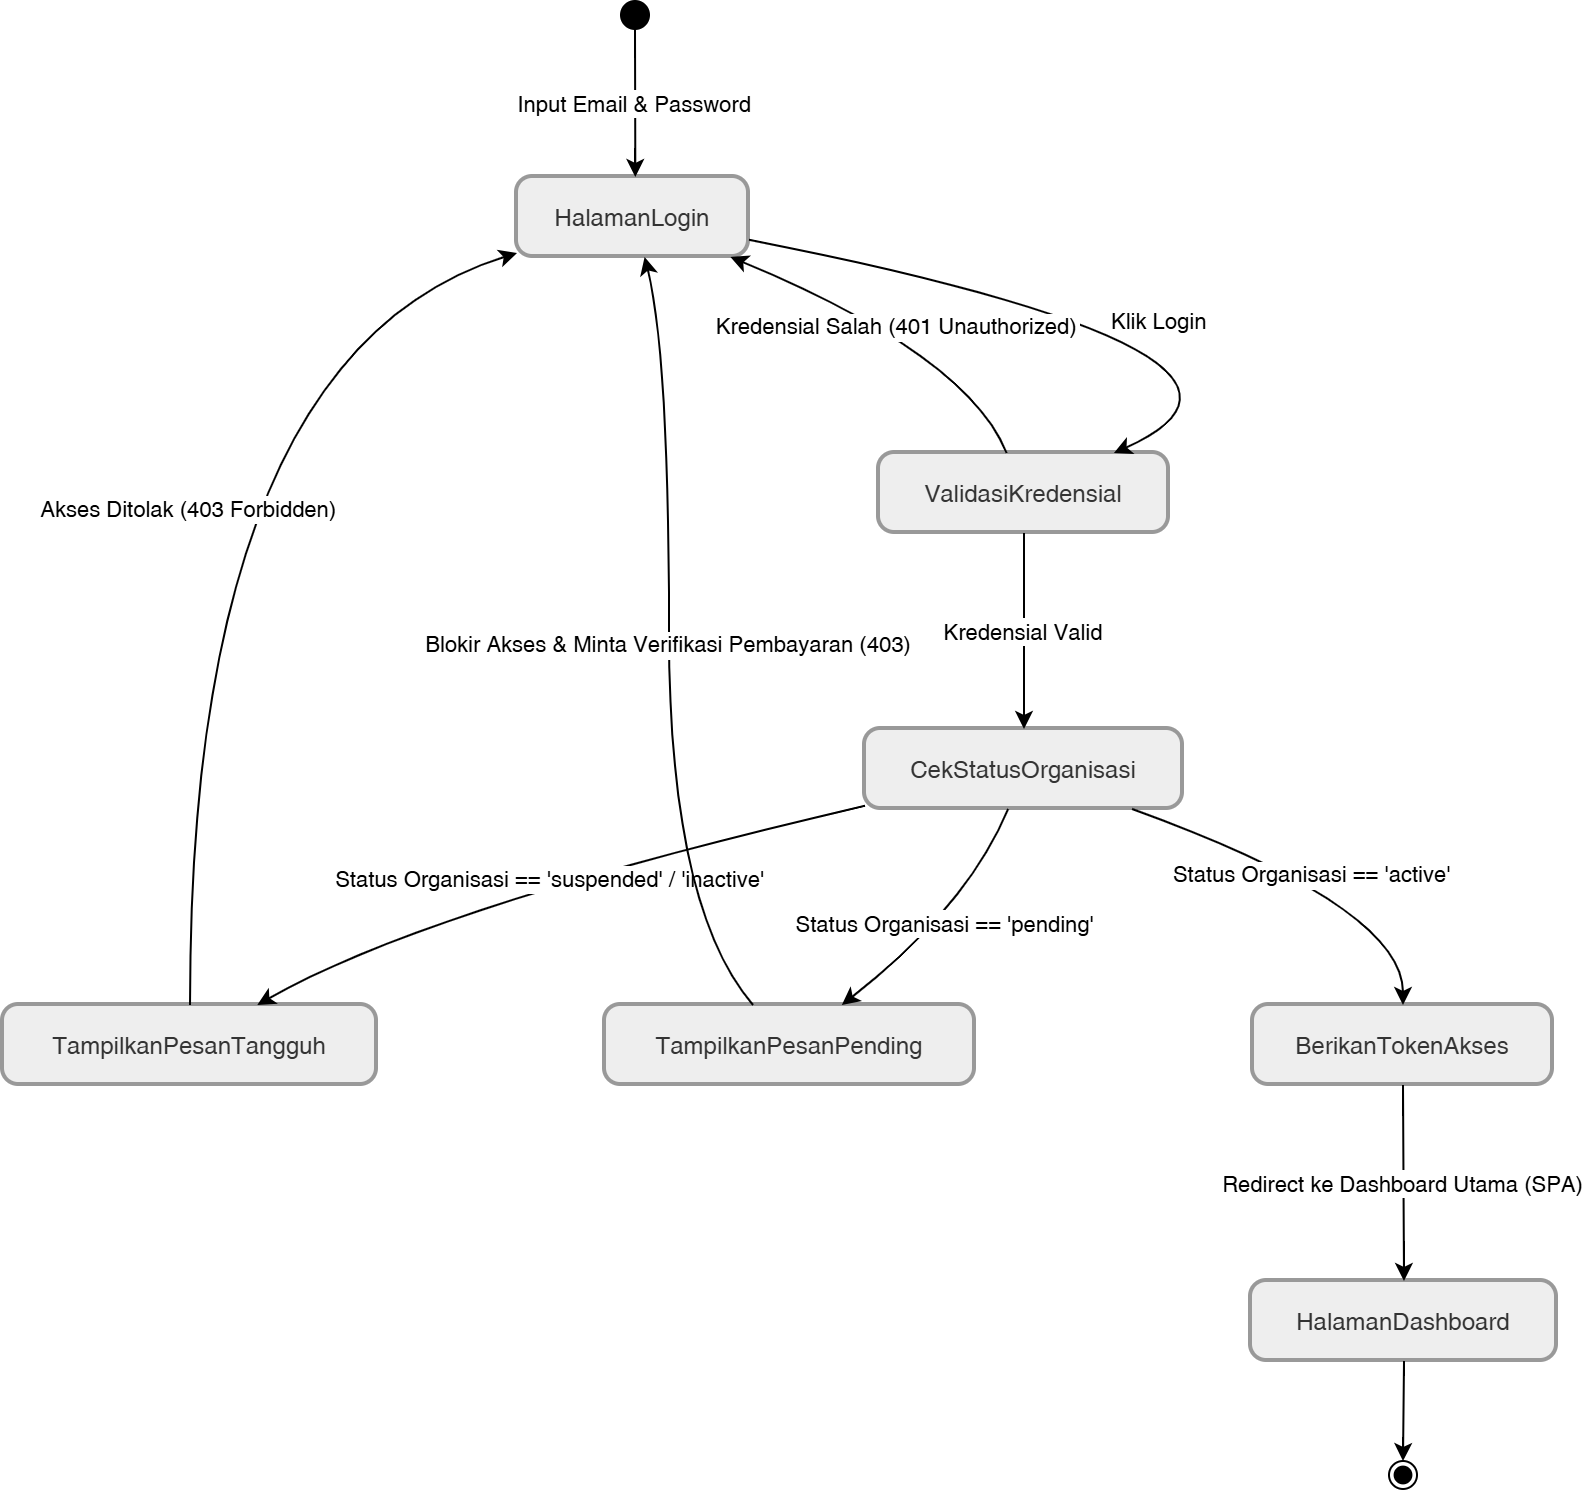

The diagram above was exported from draw.io. Its source (the exported page's mxGraphModel, read from the mxfile embedded in the PNG):
<mxGraphModel dx="1363" dy="752" grid="1" gridSize="10" guides="1" tooltips="1" connect="1" arrows="1" fold="1" page="1" pageScale="1" pageWidth="850" pageHeight="1100" math="0" shadow="0">
  <root>
    <mxCell id="0" />
    <mxCell id="1" parent="0" />
    <mxCell id="2" parent="1" style="ellipse;fillColor=strokeColor;fontColor=light-dark(#333333,#cccccc);" value="" vertex="1">
      <mxGeometry height="14" width="14" x="329" y="20" as="geometry" />
    </mxCell>
    <mxCell id="3" parent="1" style="rounded=1;arcSize=20;strokeWidth=2;fillColor=light-dark(#eeeeee,#1f2020);strokeColor=light-dark(#999999,#cccccc);fontColor=light-dark(#333333,#cccccc);" value="HalamanLogin" vertex="1">
      <mxGeometry height="40" width="116" x="277" y="108" as="geometry" />
    </mxCell>
    <mxCell id="4" parent="1" style="rounded=1;arcSize=20;strokeWidth=2;fillColor=light-dark(#eeeeee,#1f2020);strokeColor=light-dark(#999999,#cccccc);fontColor=light-dark(#333333,#cccccc);" value="ValidasiKredensial" vertex="1">
      <mxGeometry height="40" width="145" x="458" y="246" as="geometry" />
    </mxCell>
    <mxCell id="5" parent="1" style="rounded=1;arcSize=20;strokeWidth=2;fillColor=light-dark(#eeeeee,#1f2020);strokeColor=light-dark(#999999,#cccccc);fontColor=light-dark(#333333,#cccccc);" value="CekStatusOrganisasi" vertex="1">
      <mxGeometry height="40" width="159" x="451" y="384" as="geometry" />
    </mxCell>
    <mxCell id="6" parent="1" style="rounded=1;arcSize=20;strokeWidth=2;fillColor=light-dark(#eeeeee,#1f2020);strokeColor=light-dark(#999999,#cccccc);fontColor=light-dark(#333333,#cccccc);" value="TampilkanPesanTangguh" vertex="1">
      <mxGeometry height="40" width="187" x="20" y="522" as="geometry" />
    </mxCell>
    <mxCell id="7" parent="1" style="rounded=1;arcSize=20;strokeWidth=2;fillColor=light-dark(#eeeeee,#1f2020);strokeColor=light-dark(#999999,#cccccc);fontColor=light-dark(#333333,#cccccc);" value="TampilkanPesanPending" vertex="1">
      <mxGeometry height="40" width="185" x="321" y="522" as="geometry" />
    </mxCell>
    <mxCell id="8" parent="1" style="rounded=1;arcSize=20;strokeWidth=2;fillColor=light-dark(#eeeeee,#1f2020);strokeColor=light-dark(#999999,#cccccc);fontColor=light-dark(#333333,#cccccc);" value="BerikanTokenAkses" vertex="1">
      <mxGeometry height="40" width="150" x="645" y="522" as="geometry" />
    </mxCell>
    <mxCell id="9" parent="1" style="rounded=1;arcSize=20;strokeWidth=2;fillColor=light-dark(#eeeeee,#1f2020);strokeColor=light-dark(#999999,#cccccc);fontColor=light-dark(#333333,#cccccc);" value="HalamanDashboard" vertex="1">
      <mxGeometry height="40" width="153" x="644" y="660" as="geometry" />
    </mxCell>
    <mxCell id="10" parent="1" style="ellipse;shape=endState;fillColor=strokeColor;fontColor=light-dark(#333333,#cccccc);" value="" vertex="1">
      <mxGeometry height="14" width="14" x="713" y="750" as="geometry" />
    </mxCell>
    <mxCell id="11" edge="1" parent="1" source="2" style="curved=1;startArrow=none;;fillColor=none;;exitX=0.47;exitY=1;entryX=0.51;entryY=0;rounded=0;" target="3" value="Input Email &amp; Password">
      <mxGeometry relative="1" as="geometry">
        <Array as="points" />
      </mxGeometry>
    </mxCell>
    <mxCell id="12" edge="1" parent="1" source="3" style="curved=1;startArrow=none;;fillColor=none;;exitX=1.01;exitY=0.79;entryX=0.81;entryY=0;rounded=0;" target="4" value="Klik Login">
      <mxGeometry relative="1" as="geometry">
        <Array as="points">
          <mxPoint x="685" y="197" />
        </Array>
      </mxGeometry>
    </mxCell>
    <mxCell id="13" edge="1" parent="1" source="4" style="curved=1;startArrow=none;;fillColor=none;;exitX=0.44;exitY=0;entryX=0.92;entryY=1;rounded=0;" target="3" value="Kredensial Salah (401 Unauthorized)">
      <mxGeometry relative="1" as="geometry">
        <Array as="points">
          <mxPoint x="502" y="197" />
        </Array>
      </mxGeometry>
    </mxCell>
    <mxCell id="14" edge="1" parent="1" source="4" style="curved=1;startArrow=none;;fillColor=none;;exitX=0.5;exitY=1;entryX=0.5;entryY=0;rounded=0;" target="5" value="Kredensial Valid">
      <mxGeometry relative="1" as="geometry">
        <Array as="points" />
      </mxGeometry>
    </mxCell>
    <mxCell id="15" edge="1" parent="1" source="5" style="curved=1;startArrow=none;;fillColor=none;;exitX=0;exitY=0.96;entryX=0.68;entryY=0;rounded=0;" target="6" value="Status Organisasi == 'suspended' / 'inactive'">
      <mxGeometry relative="1" as="geometry">
        <Array as="points">
          <mxPoint x="233" y="473" />
        </Array>
      </mxGeometry>
    </mxCell>
    <mxCell id="16" edge="1" parent="1" source="5" style="curved=1;startArrow=none;;fillColor=none;;exitX=0.45;exitY=1;entryX=0.64;entryY=0;rounded=0;" target="7" value="Status Organisasi == 'pending'">
      <mxGeometry relative="1" as="geometry">
        <Array as="points">
          <mxPoint x="502" y="473" />
        </Array>
      </mxGeometry>
    </mxCell>
    <mxCell id="17" edge="1" parent="1" source="5" style="curved=1;startArrow=none;;fillColor=none;;exitX=0.84;exitY=1;entryX=0.5;entryY=0;rounded=0;" target="8" value="Status Organisasi == 'active'">
      <mxGeometry relative="1" as="geometry">
        <Array as="points">
          <mxPoint x="720" y="473" />
        </Array>
      </mxGeometry>
    </mxCell>
    <mxCell id="18" edge="1" parent="1" source="6" style="curved=1;startArrow=none;;fillColor=none;;exitX=0.5;exitY=0;entryX=0;entryY=0.95;rounded=0;" target="3" value="Akses Ditolak (403 Forbidden)">
      <mxGeometry relative="1" as="geometry">
        <Array as="points">
          <mxPoint x="113" y="197" />
        </Array>
      </mxGeometry>
    </mxCell>
    <mxCell id="19" edge="1" parent="1" source="7" style="curved=1;startArrow=none;;fillColor=none;;exitX=0.4;exitY=0;entryX=0.55;entryY=1;rounded=0;" target="3" value="Blokir Akses &amp; Minta Verifikasi Pembayaran (403)">
      <mxGeometry relative="1" as="geometry">
        <Array as="points">
          <mxPoint x="353" y="473" />
          <mxPoint x="353" y="197" />
        </Array>
      </mxGeometry>
    </mxCell>
    <mxCell id="20" edge="1" parent="1" source="8" style="curved=1;startArrow=none;;fillColor=none;;exitX=0.5;exitY=1;entryX=0.5;entryY=0;rounded=0;" target="9" value="Redirect ke Dashboard Utama (SPA)">
      <mxGeometry relative="1" as="geometry">
        <Array as="points" />
      </mxGeometry>
    </mxCell>
    <mxCell id="21" edge="1" parent="1" source="9" style="curved=1;startArrow=none;;fillColor=none;;exitX=0.5;exitY=1;entryX=0.5;entryY=0;rounded=0;" target="10" value="">
      <mxGeometry relative="1" as="geometry">
        <Array as="points" />
      </mxGeometry>
    </mxCell>
  </root>
</mxGraphModel>